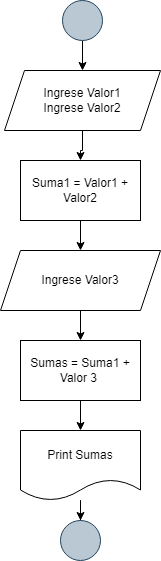

The diagram above was exported from draw.io. Its source (the exported page's mxGraphModel, read from the mxfile embedded in the PNG):
<mxGraphModel dx="880" dy="484" grid="1" gridSize="10" guides="1" tooltips="1" connect="1" arrows="1" fold="1" page="1" pageScale="1" pageWidth="827" pageHeight="1169" math="0" shadow="0">
  <root>
    <mxCell id="0" />
    <mxCell id="1" parent="0" />
    <mxCell id="wqwfOfsS6AcllpoID7ZS-14" value="" style="edgeStyle=orthogonalEdgeStyle;rounded=0;orthogonalLoop=1;jettySize=auto;html=1;" edge="1" parent="1" source="wqwfOfsS6AcllpoID7ZS-1" target="wqwfOfsS6AcllpoID7ZS-2">
      <mxGeometry relative="1" as="geometry" />
    </mxCell>
    <mxCell id="wqwfOfsS6AcllpoID7ZS-1" value="" style="ellipse;whiteSpace=wrap;html=1;aspect=fixed;fillColor=#bac8d3;strokeColor=#23445d;" vertex="1" parent="1">
      <mxGeometry x="382" width="40" height="40" as="geometry" />
    </mxCell>
    <mxCell id="wqwfOfsS6AcllpoID7ZS-12" value="" style="edgeStyle=orthogonalEdgeStyle;rounded=0;orthogonalLoop=1;jettySize=auto;html=1;" edge="1" parent="1" source="wqwfOfsS6AcllpoID7ZS-2" target="wqwfOfsS6AcllpoID7ZS-4">
      <mxGeometry relative="1" as="geometry" />
    </mxCell>
    <mxCell id="wqwfOfsS6AcllpoID7ZS-2" value="Ingrese Valor1&lt;br&gt;Ingrese Valor2" style="shape=parallelogram;perimeter=parallelogramPerimeter;whiteSpace=wrap;html=1;fixedSize=1;" vertex="1" parent="1">
      <mxGeometry x="324" y="70" width="156" height="60" as="geometry" />
    </mxCell>
    <mxCell id="wqwfOfsS6AcllpoID7ZS-11" value="" style="edgeStyle=orthogonalEdgeStyle;rounded=0;orthogonalLoop=1;jettySize=auto;html=1;" edge="1" parent="1" source="wqwfOfsS6AcllpoID7ZS-3" target="wqwfOfsS6AcllpoID7ZS-6">
      <mxGeometry relative="1" as="geometry" />
    </mxCell>
    <mxCell id="wqwfOfsS6AcllpoID7ZS-3" value="Ingrese Valor3" style="shape=parallelogram;perimeter=parallelogramPerimeter;whiteSpace=wrap;html=1;fixedSize=1;" vertex="1" parent="1">
      <mxGeometry x="320" y="250" width="160" height="60" as="geometry" />
    </mxCell>
    <mxCell id="wqwfOfsS6AcllpoID7ZS-13" value="" style="edgeStyle=orthogonalEdgeStyle;rounded=0;orthogonalLoop=1;jettySize=auto;html=1;" edge="1" parent="1" source="wqwfOfsS6AcllpoID7ZS-4" target="wqwfOfsS6AcllpoID7ZS-3">
      <mxGeometry relative="1" as="geometry" />
    </mxCell>
    <mxCell id="wqwfOfsS6AcllpoID7ZS-4" value="Suma1 = Valor1 + Valor2" style="rounded=0;whiteSpace=wrap;html=1;" vertex="1" parent="1">
      <mxGeometry x="340" y="160" width="120" height="60" as="geometry" />
    </mxCell>
    <mxCell id="wqwfOfsS6AcllpoID7ZS-10" value="" style="edgeStyle=orthogonalEdgeStyle;rounded=0;orthogonalLoop=1;jettySize=auto;html=1;" edge="1" parent="1" source="wqwfOfsS6AcllpoID7ZS-6" target="wqwfOfsS6AcllpoID7ZS-7">
      <mxGeometry relative="1" as="geometry" />
    </mxCell>
    <mxCell id="wqwfOfsS6AcllpoID7ZS-6" value="Sumas = Suma1 + Valor 3&amp;nbsp;" style="rounded=0;whiteSpace=wrap;html=1;" vertex="1" parent="1">
      <mxGeometry x="340" y="340" width="120" height="60" as="geometry" />
    </mxCell>
    <mxCell id="wqwfOfsS6AcllpoID7ZS-9" value="" style="edgeStyle=orthogonalEdgeStyle;rounded=0;orthogonalLoop=1;jettySize=auto;html=1;" edge="1" parent="1" source="wqwfOfsS6AcllpoID7ZS-7" target="wqwfOfsS6AcllpoID7ZS-8">
      <mxGeometry relative="1" as="geometry" />
    </mxCell>
    <mxCell id="wqwfOfsS6AcllpoID7ZS-7" value="Print Sumas" style="shape=document;whiteSpace=wrap;html=1;boundedLbl=1;" vertex="1" parent="1">
      <mxGeometry x="340" y="430" width="120" height="70" as="geometry" />
    </mxCell>
    <mxCell id="wqwfOfsS6AcllpoID7ZS-8" value="" style="ellipse;whiteSpace=wrap;html=1;aspect=fixed;fillColor=#bac8d3;strokeColor=#23445d;" vertex="1" parent="1">
      <mxGeometry x="380" y="520" width="40" height="40" as="geometry" />
    </mxCell>
  </root>
</mxGraphModel>